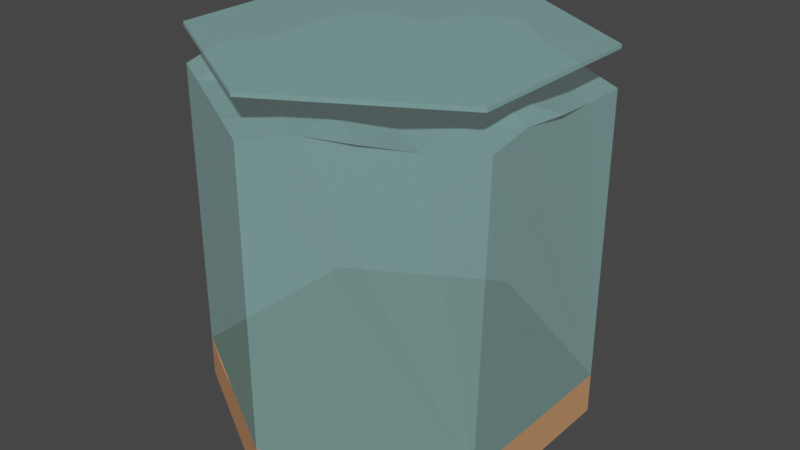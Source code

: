 # Source: ReefTile_Barren.blend  (saved by Blender 3.2.14; exported with 4.5.12 LTS)
import bpy
from mathutils import Matrix  # noqa: F401  (used for matrix-valued properties, if any)

bpy.ops.wm.read_factory_settings(use_empty=True)
scene = bpy.context.scene
scene.name = 'Scene'

# ---- collections
col_collection = bpy.data.collections.new('Collection'); scene.collection.children.link(col_collection)

# ---- materials (node trees are filled in below, after node groups)
mat_sand_001 = bpy.data.materials.new('Sand.001')
mat_sand_001.use_transparent_shadow = False
mat_sand_001.diffuse_color = (0.5926, 0.2805, 0.127, 1.0)
mat_material_005 = bpy.data.materials.new('Material.005')
mat_material_005.surface_render_method = 'BLENDED'
mat_material_005.blend_method = 'BLEND'
mat_material_005.use_transparent_shadow = False
mat_material_005.diffuse_color = (0.4323, 1.0, 0.9558, 0.25)
mat_material_001 = bpy.data.materials.new('Material.001')
mat_material_001.surface_render_method = 'BLENDED'
mat_material_001.blend_method = 'BLEND'
mat_material_001.use_transparent_shadow = False
mat_material_001.diffuse_color = (0.4323, 1.0, 0.9558, 0.25)

# ---- material node trees
mat_sand_001.use_nodes = True; mat_sand_001.node_tree.nodes.clear()
_N = mat_sand_001.node_tree.nodes; _L = mat_sand_001.node_tree.links
n0 = _N.new('ShaderNodeBsdfPrincipled'); n0.name = 'Principled BSDF'; n0.location = (10, 300)
n0.distribution = 'GGX'
n0.subsurface_method = 'RANDOM_WALK_SKIN'
n0.inputs[0].default_value = (0.5926, 0.2805, 0.127, 1.0)
n0.inputs[2].default_value = 0.9441
n0.inputs[3].default_value = 1.45
n0.inputs[27].default_value = (0.0, 0.0, 0.0, 1.0)
n0.inputs[28].default_value = 1.0
n1 = _N.new('ShaderNodeOutputMaterial'); n1.name = 'Material Output'; n1.location = (320, 270)
_L.new(n0.outputs[0], n1.inputs[0])
n1.is_active_output = True
mat_material_005.use_nodes = True; mat_material_005.node_tree.nodes.clear()
_N = mat_material_005.node_tree.nodes; _L = mat_material_005.node_tree.links
n0 = _N.new('ShaderNodeBsdfPrincipled'); n0.name = 'Principled BSDF'; n0.location = (10, 300)
n0.distribution = 'GGX'
n0.subsurface_method = 'RANDOM_WALK_SKIN'
n0.inputs[0].default_value = (0.4323, 1.0, 0.9558, 1.0)
n0.inputs[2].default_value = 1.0
n0.inputs[3].default_value = 1.45
n0.inputs[4].default_value = 0.25
n0.inputs[27].default_value = (0.049, 0.049, 0.049, 1.0)
n0.inputs[28].default_value = 1.0
n1 = _N.new('ShaderNodeOutputMaterial'); n1.name = 'Material Output'; n1.location = (320, 270)
_L.new(n0.outputs[0], n1.inputs[0])
n1.is_active_output = True
mat_material_001.use_nodes = True; mat_material_001.node_tree.nodes.clear()
_N = mat_material_001.node_tree.nodes; _L = mat_material_001.node_tree.links
n0 = _N.new('ShaderNodeBsdfPrincipled'); n0.name = 'Principled BSDF'; n0.location = (10, 300)
n0.distribution = 'GGX'
n0.subsurface_method = 'RANDOM_WALK_SKIN'
n0.inputs[0].default_value = (0.4323, 1.0, 0.9558, 1.0)
n0.inputs[2].default_value = 1.0
n0.inputs[3].default_value = 1.45
n0.inputs[4].default_value = 0.25
n0.inputs[27].default_value = (0.049, 0.049, 0.049, 1.0)
n0.inputs[28].default_value = 1.0
n1 = _N.new('ShaderNodeOutputMaterial'); n1.name = 'Material Output'; n1.location = (320, 270)
_L.new(n0.outputs[0], n1.inputs[0])
n1.is_active_output = True

# ---- world
world_world = bpy.data.worlds.new('World'); scene.world = world_world
world_world.use_nodes = True; world_world.node_tree.nodes.clear()
_N = world_world.node_tree.nodes; _L = world_world.node_tree.links
n0 = _N.new('ShaderNodeOutputWorld'); n0.name = 'World Output'; n0.location = (300, 300)
n1 = _N.new('ShaderNodeBackground'); n1.name = 'Background'; n1.location = (10, 300)
n1.inputs[0].default_value = (0.05088, 0.05088, 0.05088, 1.0)
_L.new(n1.outputs[0], n0.inputs[0])
n0.is_active_output = True
world_world.color = (0.05088, 0.05088, 0.05088)
world_world.use_sun_shadow = False
world_world.sun_shadow_jitter_overblur = 0.0

# ---- meshes
me_circle = bpy.data.meshes.new('Circle')
me_circle.from_pydata([(0.0, 1.0, 0.0), (-0.866, 0.5, 0.0), (-0.866, -0.5, 0.0), (8.742e-08, -1.0, 0.0), (0.866, -0.5, 0.0), (0.866, 0.5, 0.0), (0.0, 1.0, 0.5534), (-0.866, 0.5, 0.5534), (-0.866, -0.5, 0.5534), (8.742e-08, -1.0, 0.5534), (0.866, -0.5, 0.5534), (0.866, 0.5, 0.5534), (-0.002634, -1.322e-05, 0.6042), (-0.433, 0.75, 0.5534), (-0.866, -5.96e-08, 0.5534), (-0.433, -0.75, 0.5534), (0.433, -0.75, 0.5534), (0.866, 0.0, 0.5534), (0.433, 0.75, 0.5534), (-0.4334, -0.25, 0.5818), (0.444, 0.2567, 0.6588), (-0.4838, 0.2681, 0.8085), (0.4575, -0.2112, 0.8287), (-0.007743, -0.5341, 0.7601), (0.0003406, 0.5019, 0.5915), (-0.2165, 0.8752, 0.5548), (-0.866, 0.25, 0.5534), (-0.6521, -0.6302, 0.5634), (0.2162, -0.8743, 0.5516), (0.866, -0.25, 0.5534), (0.6495, 0.625, 0.5534), (-0.6437, -0.3894, 0.7142), (0.2217, 0.1219, 0.6139), (-0.26, 0.1279, 0.8475), (0.6813, -0.3888, 0.7236), (2.086e-08, -0.75, 0.5534), (-0.001401, 0.2562, 0.7206), (-0.6495, 0.625, 0.5534), (-0.866, -0.25, 0.5534), (-0.2165, -0.875, 0.5534), (0.6495, -0.625, 0.5534), (0.866, 0.25, 0.5534), (0.2169, 0.8758, 0.5621), (-0.2207, -0.1273, 0.6284), (0.6495, 0.375, 0.5534), (-0.6495, 0.3749, 0.5722), (0.2171, -0.1253, 0.5596), (-0.000969, -0.2417, 0.6456), (-0.01053, 0.7755, 0.7689), (0.433, 0.5, 0.5534), (0.2599, 0.6439, 0.7704), (0.2234, 0.393, 0.6763), (-0.4344, -0.5152, 0.6819), (-0.2165, -0.625, 0.5534), (-0.2238, -0.3792, 0.6852), (0.218, -0.6276, 0.5828), (0.4436, -0.5412, 0.7159), (0.2251, -0.3716, 0.7016), (-0.434, 0.5006, 0.6114), (-0.2183, 0.376, 0.585), (-0.2169, 0.6279, 0.5945), (0.6518, -0.125, 0.5783), (0.6502, 0.1257, 0.5737), (0.4338, 0.0008839, 0.5985), (-0.4335, -0.0003143, 0.5839), (-0.6498, 0.1246, 0.5997), (-0.6495, -0.125, 0.5534)], [], [(1, 0, 5, 4, 3, 2), (7, 26, 45), (2, 3, 9, 39, 15, 27, 8), (0, 1, 7, 37, 13, 25, 6), (5, 0, 6, 42, 18, 30, 11), (3, 4, 10, 40, 16, 28, 9), (1, 2, 8, 38, 14, 26, 7), (4, 5, 11, 41, 17, 29, 10), (18, 49, 30), (11, 44, 41), (12, 36, 33), (10, 34, 40), (9, 35, 39), (6, 48, 42), (18, 50, 49), (24, 36, 51), (15, 52, 27), (15, 53, 52), (23, 47, 54), (16, 55, 28), (16, 56, 55), (22, 46, 57), (21, 58, 45), (21, 59, 58), (24, 48, 60), (17, 61, 29), (17, 62, 61), (20, 32, 63), (21, 64, 33), (21, 65, 64), (14, 38, 66), (66, 31, 19), (66, 38, 31), (38, 8, 31), (64, 66, 19), (64, 65, 66), (65, 14, 66), (33, 43, 12), (33, 64, 43), (64, 19, 43), (63, 46, 22), (63, 32, 46), (32, 12, 46), (61, 63, 22), (61, 62, 63), (62, 20, 63), (29, 34, 10), (29, 61, 34), (61, 22, 34), (60, 25, 13), (60, 48, 25), (48, 6, 25), (58, 60, 13), (58, 59, 60), (59, 24, 60), (45, 37, 7), (45, 58, 37), (58, 13, 37), (57, 47, 23), (57, 46, 47), (46, 12, 47), (55, 57, 23), (55, 56, 57), (56, 22, 57), (28, 35, 9), (28, 55, 35), (55, 23, 35), (54, 43, 19), (54, 47, 43), (47, 12, 43), (52, 54, 19), (52, 53, 54), (53, 23, 54), (27, 31, 8), (27, 52, 31), (52, 19, 31), (51, 32, 20), (51, 36, 32), (36, 12, 32), (49, 51, 20), (49, 50, 51), (50, 24, 51), (42, 50, 18), (42, 48, 50), (48, 24, 50), (39, 53, 15), (39, 35, 53), (35, 23, 53), (40, 56, 16), (40, 34, 56), (34, 22, 56), (33, 59, 21), (33, 36, 59), (36, 24, 59), (41, 62, 17), (41, 44, 62), (44, 20, 62), (30, 44, 11), (30, 49, 44), (49, 20, 44), (45, 65, 21), (45, 26, 65), (26, 14, 65)])
_uv = me_circle.uv_layers.new(name='UVMap')
_uv.uv.foreach_set('vector', [0.0, 0.0, 0.0, 0.0, 0.0, 0.0, 0.0, 0.0, 0.0, 0.0, 0.0, 0.0, 0.0, 0.0, 0.0, 0.0, 0.0, 0.0, 0.0, 0.0, 0.0, 0.0, 0.0, 0.0, 0.0, 0.0, 0.0, 0.0, 0.0, 0.0, 0.0, 0.0, 0.0, 0.0, 0.0, 0.0, 0.0, 0.0, 0.0, 0.0, 0.0, 0.0, 0.0, 0.0, 0.0, 0.0, 0.0, 0.0, 0.0, 0.0, 0.0, 0.0, 0.0, 0.0, 0.0, 0.0, 0.0, 0.0, 0.0, 0.0, 0.0, 0.0, 0.0, 0.0, 0.0, 0.0, 0.0, 0.0, 0.0, 0.0, 0.0, 0.0, 0.0, 0.0, 0.0, 0.0, 0.0, 0.0, 0.0, 0.0, 0.0, 0.0, 0.0, 0.0, 0.0, 0.0, 0.0, 0.0, 0.0, 0.0, 0.0, 0.0, 0.0, 0.0, 0.0, 0.0, 0.0, 0.0, 0.0, 0.0, 0.0, 0.0, 0.0, 0.0, 0.0, 0.0, 0.0, 0.0, 0.0, 0.0, 0.0, 0.0, 0.0, 0.0, 0.0, 0.0, 0.0, 0.0, 0.0, 0.0, 0.0, 0.0, 0.0, 0.0, 0.0, 0.0, 0.0, 0.0, 0.0, 0.0, 0.0, 0.0, 0.0, 0.0, 0.0, 0.0, 0.0, 0.0, 0.0, 0.0, 0.0, 0.0, 0.0, 0.0, 0.0, 0.0, 0.0, 0.0, 0.0, 0.0, 0.0, 0.0, 0.0, 0.0, 0.0, 0.0, 0.0, 0.0, 0.0, 0.0, 0.0, 0.0, 0.0, 0.0, 0.0, 0.0, 0.0, 0.0, 0.0, 0.0, 0.0, 0.0, 0.0, 0.0, 0.0, 0.0, 0.0, 0.0, 0.0, 0.0, 0.0, 0.0, 0.0, 0.0, 0.0, 0.0, 0.0, 0.0, 0.0, 0.0, 0.0, 0.0, 0.0, 0.0, 0.0, 0.0, 0.0, 0.0, 0.0, 0.0, 0.0, 0.0, 0.0, 0.0, 0.0, 0.0, 0.0, 0.0, 0.0, 0.0, 0.0, 0.0, 0.0, 0.0, 0.0, 0.0, 0.0, 0.0, 0.0, 0.0, 0.0, 0.0, 0.0, 0.0, 0.0, 0.0, 0.0, 0.0, 0.0, 0.0, 0.0, 0.0, 0.0, 0.0, 0.0, 0.0, 0.0, 0.0, 0.0, 0.0, 0.0, 0.0, 0.0, 0.0, 0.0, 0.0, 0.0, 0.0, 0.0, 0.0, 0.0, 0.0, 0.0, 0.0, 0.0, 0.0, 0.0, 0.0, 0.0, 0.0, 0.0, 0.0, 0.0, 0.0, 0.0, 0.0, 0.0, 0.0, 0.0, 0.0, 0.0, 0.0, 0.0, 0.0, 0.0, 0.0, 0.0, 0.0, 0.0, 0.0, 0.0, 0.0, 0.0, 0.0, 0.0, 0.0, 0.0, 0.0, 0.0, 0.0, 0.0, 0.0, 0.0, 0.0, 0.0, 0.0, 0.0, 0.0, 0.0, 0.0, 0.0, 0.0, 0.0, 0.0, 0.0, 0.0, 0.0, 0.0, 0.0, 0.0, 0.0, 0.0, 0.0, 0.0, 0.0, 0.0, 0.0, 0.0, 0.0, 0.0, 0.0, 0.0, 0.0, 0.0, 0.0, 0.0, 0.0, 0.0, 0.0, 0.0, 0.0, 0.0, 0.0, 0.0, 0.0, 0.0, 0.0, 0.0, 0.0, 0.0, 0.0, 0.0, 0.0, 0.0, 0.0, 0.0, 0.0, 0.0, 0.0, 0.0, 0.0, 0.0, 0.0, 0.0, 0.0, 0.0, 0.0, 0.0, 0.0, 0.0, 0.0, 0.0, 0.0, 0.0, 0.0, 0.0, 0.0, 0.0, 0.0, 0.0, 0.0, 0.0, 0.0, 0.0, 0.0, 0.0, 0.0, 0.0, 0.0, 0.0, 0.0, 0.0, 0.0, 0.0, 0.0, 0.0, 0.0, 0.0, 0.0, 0.0, 0.0, 0.0, 0.0, 0.0, 0.0, 0.0, 0.0, 0.0, 0.0, 0.0, 0.0, 0.0, 0.0, 0.0, 0.0, 0.0, 0.0, 0.0, 0.0, 0.0, 0.0, 0.0, 0.0, 0.0, 0.0, 0.0, 0.0, 0.0, 0.0, 0.0, 0.0, 0.0, 0.0, 0.0, 0.0, 0.0, 0.0, 0.0, 0.0, 0.0, 0.0, 0.0, 0.0, 0.0, 0.0, 0.0, 0.0, 0.0, 0.0, 0.0, 0.0, 0.0, 0.0, 0.0, 0.0, 0.0, 0.0, 0.0, 0.0, 0.0, 0.0, 0.0, 0.0, 0.0, 0.0, 0.0, 0.0, 0.0, 0.0, 0.0, 0.0, 0.0, 0.0, 0.0, 0.0, 0.0, 0.0, 0.0, 0.0, 0.0, 0.0, 0.0, 0.0, 0.0, 0.0, 0.0, 0.0, 0.0, 0.0, 0.0, 0.0, 0.0, 0.0, 0.0, 0.0, 0.0, 0.0, 0.0, 0.0, 0.0, 0.0, 0.0, 0.0, 0.0, 0.0, 0.0, 0.0, 0.0, 0.0, 0.0, 0.0, 0.0, 0.0, 0.0, 0.0, 0.0, 0.0, 0.0, 0.0, 0.0, 0.0, 0.0, 0.0, 0.0, 0.0, 0.0, 0.0, 0.0, 0.0, 0.0, 0.0, 0.0, 0.0, 0.0, 0.0, 0.0, 0.0, 0.0, 0.0, 0.0, 0.0, 0.0, 0.0, 0.0, 0.0, 0.0, 0.0, 0.0, 0.0, 0.0, 0.0, 0.0, 0.0, 0.0, 0.0, 0.0, 0.0, 0.0, 0.0, 0.0, 0.0, 0.0, 0.0, 0.0, 0.0, 0.0, 0.0, 0.0, 0.0, 0.0, 0.0, 0.0, 0.0, 0.0, 0.0, 0.0, 0.0, 0.0, 0.0, 0.0, 0.0, 0.0, 0.0, 0.0, 0.0, 0.0, 0.0, 0.0, 0.0, 0.0, 0.0, 0.0, 0.0, 0.0, 0.0, 0.0, 0.0, 0.0, 0.0, 0.0, 0.0, 0.0, 0.0, 0.0, 0.0, 0.0, 0.0, 0.0, 0.0, 0.0, 0.0, 0.0, 0.0, 0.0, 0.0, 0.0, 0.0, 0.0, 0.0, 0.0, 0.0, 0.0, 0.0, 0.0, 0.0, 0.0, 0.0, 0.0, 0.0, 0.0, 0.0, 0.0, 0.0, 0.0, 0.0, 0.0, 0.0, 0.0, 0.0, 0.0, 0.0, 0.0, 0.0, 0.0, 0.0, 0.0, 0.0, 0.0, 0.0, 0.0, 0.0, 0.0, 0.0, 0.0, 0.0, 0.0, 0.0, 0.0, 0.0, 0.0, 0.0, 0.0, 0.0, 0.0, 0.0, 0.0, 0.0, 0.0, 0.0, 0.0, 0.0, 0.0, 0.0, 0.0, 0.0, 0.0, 0.0, 0.0, 0.0, 0.0, 0.0, 0.0])
me_circle.materials.append(mat_sand_001)
me_circle.update()
me_circle_001 = bpy.data.meshes.new('Circle.001')
me_circle_001.from_pydata([(0.0, 1.0, 0.2202), (-0.866, 0.5, 0.2202), (-0.866, -0.5, 0.2202), (8.742e-08, -1.0, 0.2202), (0.866, -0.5, 0.2202), (0.866, 0.5, 0.2202), (-0.01213, 1.042, 1.778), (-0.866, 0.5, 1.754), (-0.8675, -0.5015, 1.755), (0.0003529, -1.001, 1.754), (0.9085, -0.5105, 1.778), (0.866, 0.5, 1.754), (-0.008124, 0.006542, 1.876), (-0.4338, 0.7513, 1.755), (-0.8685, -5.96e-08, 1.756), (-0.433, -0.75, 1.754), (0.4482, -0.7762, 1.784), (0.9014, 0.0, 1.789), (0.433, 0.75, 1.754), (0.4402, -0.2556, 1.852), (-0.433, 0.25, 1.803), (-4.563e-08, -0.5, 1.803), (-8.934e-08, 0.5, 1.804), (-0.433, -0.25, 1.804), (0.433, 0.25, 1.754), (-0.2233, 0.8868, 1.795), (-0.866, 0.25, 1.754), (-0.6495, -0.625, 1.754), (0.2244, -0.8887, 1.801), (0.8861, -0.2555, 1.803), (0.6495, 0.625, 1.754), (0.6495, -0.375, 1.804), (-0.2222, 0.124, 1.805), (2.097e-08, -0.75, 1.797), (-0.004287, 0.2498, 1.853), (-0.6495, -0.375, 1.804), (0.2206, 0.1311, 1.852), (-0.6602, 0.6434, 1.785), (-0.8938, -0.25, 1.795), (-0.2165, -0.875, 1.754), (0.6495, -0.625, 1.754), (0.866, 0.25, 1.754), (0.2176, 0.8769, 1.757), (0.2265, -0.1224, 1.903), (-0.6495, 0.375, 1.79), (-0.005691, -0.25, 1.854), (-4.46e-08, 0.75, 1.804), (-0.2222, -0.1251, 1.803), (0.6495, 0.375, 1.754), (0.2165, 0.625, 1.773), (0.2165, 0.375, 1.796), (0.433, 0.5, 1.754), (-0.2165, -0.625, 1.754), (-0.2165, -0.375, 1.802), (-0.433, -0.5, 1.754), (-0.433, 0.5, 1.804), (-0.2222, 0.3727, 1.819), (-0.2165, 0.625, 1.789), (0.433, -0.5, 1.755), (0.2194, -0.375, 1.83), (0.2165, -0.625, 1.804), (0.4362, 0.005055, 1.853), (0.6528, -0.1291, 1.853), (0.6495, 0.125, 1.797), (-0.433, 5.96e-08, 1.755), (-0.6495, 0.125, 1.754), (-0.6495, -0.125, 1.803)], [], [(1, 0, 5, 4, 3, 2), (7, 26, 44), (2, 3, 9, 39, 15, 27, 8), (0, 1, 7, 37, 13, 25, 6), (5, 0, 6, 42, 18, 30, 11), (3, 4, 10, 40, 16, 28, 9), (1, 2, 8, 38, 14, 26, 7), (4, 5, 11, 41, 17, 29, 10), (22, 49, 46), (10, 29, 31), (12, 45, 43), (12, 34, 32), (12, 47, 45), (12, 36, 34), (22, 50, 49), (24, 48, 51), (21, 52, 33), (21, 53, 52), (23, 35, 54), (20, 55, 44), (20, 56, 55), (22, 46, 57), (19, 58, 31), (19, 59, 58), (21, 33, 60), (19, 61, 43), (19, 62, 61), (17, 41, 63), (20, 64, 32), (20, 65, 64), (14, 38, 66), (66, 35, 23), (66, 38, 35), (38, 8, 35), (64, 66, 23), (64, 65, 66), (65, 14, 66), (32, 47, 12), (32, 64, 47), (64, 23, 47), (63, 48, 24), (63, 41, 48), (41, 11, 48), (61, 63, 24), (61, 62, 63), (62, 17, 63), (43, 36, 12), (43, 61, 36), (61, 24, 36), (60, 28, 16), (60, 33, 28), (33, 9, 28), (58, 60, 16), (58, 59, 60), (59, 21, 60), (31, 40, 10), (31, 58, 40), (58, 16, 40), (57, 25, 13), (57, 46, 25), (46, 6, 25), (55, 57, 13), (55, 56, 57), (56, 22, 57), (44, 37, 7), (44, 55, 37), (55, 13, 37), (54, 27, 15), (54, 35, 27), (35, 8, 27), (52, 54, 15), (52, 53, 54), (53, 23, 54), (33, 39, 9), (33, 52, 39), (52, 15, 39), (51, 30, 18), (51, 48, 30), (48, 11, 30), (49, 51, 18), (49, 50, 51), (50, 24, 51), (34, 50, 22), (34, 36, 50), (36, 24, 50), (45, 53, 21), (45, 47, 53), (47, 23, 53), (32, 56, 20), (32, 34, 56), (34, 22, 56), (43, 59, 19), (43, 45, 59), (45, 21, 59), (31, 62, 19), (31, 29, 62), (29, 17, 62), (46, 42, 6), (46, 49, 42), (49, 18, 42), (44, 65, 20), (44, 26, 65), (26, 14, 65)])
_uv = me_circle_001.uv_layers.new(name='UVMap')
_uv.uv.foreach_set('vector', [0.0, 0.0, 0.0, 0.0, 0.0, 0.0, 0.0, 0.0, 0.0, 0.0, 0.0, 0.0, 0.0, 0.0, 0.0, 0.0, 0.0, 0.0, 0.0, 0.0, 0.0, 0.0, 0.0, 0.0, 0.0, 0.0, 0.0, 0.0, 0.0, 0.0, 0.0, 0.0, 0.0, 0.0, 0.0, 0.0, 0.0, 0.0, 0.0, 0.0, 0.0, 0.0, 0.0, 0.0, 0.0, 0.0, 0.0, 0.0, 0.0, 0.0, 0.0, 0.0, 0.0, 0.0, 0.0, 0.0, 0.0, 0.0, 0.0, 0.0, 0.0, 0.0, 0.0, 0.0, 0.0, 0.0, 0.0, 0.0, 0.0, 0.0, 0.0, 0.0, 0.0, 0.0, 0.0, 0.0, 0.0, 0.0, 0.0, 0.0, 0.0, 0.0, 0.0, 0.0, 0.0, 0.0, 0.0, 0.0, 0.0, 0.0, 0.0, 0.0, 0.0, 0.0, 0.0, 0.0, 0.0, 0.0, 0.0, 0.0, 0.0, 0.0, 0.0, 0.0, 0.0, 0.0, 0.0, 0.0, 0.0, 0.0, 0.0, 0.0, 0.0, 0.0, 0.0, 0.0, 0.0, 0.0, 0.0, 0.0, 0.0, 0.0, 0.0, 0.0, 0.0, 0.0, 0.0, 0.0, 0.0, 0.0, 0.0, 0.0, 0.0, 0.0, 0.0, 0.0, 0.0, 0.0, 0.0, 0.0, 0.0, 0.0, 0.0, 0.0, 0.0, 0.0, 0.0, 0.0, 0.0, 0.0, 0.0, 0.0, 0.0, 0.0, 0.0, 0.0, 0.0, 0.0, 0.0, 0.0, 0.0, 0.0, 0.0, 0.0, 0.0, 0.0, 0.0, 0.0, 0.0, 0.0, 0.0, 0.0, 0.0, 0.0, 0.0, 0.0, 0.0, 0.0, 0.0, 0.0, 0.0, 0.0, 0.0, 0.0, 0.0, 0.0, 0.0, 0.0, 0.0, 0.0, 0.0, 0.0, 0.0, 0.0, 0.0, 0.0, 0.0, 0.0, 0.0, 0.0, 0.0, 0.0, 0.0, 0.0, 0.0, 0.0, 0.0, 0.0, 0.0, 0.0, 0.0, 0.0, 0.0, 0.0, 0.0, 0.0, 0.0, 0.0, 0.0, 0.0, 0.0, 0.0, 0.0, 0.0, 0.0, 0.0, 0.0, 0.0, 0.0, 0.0, 0.0, 0.0, 0.0, 0.0, 0.0, 0.0, 0.0, 0.0, 0.0, 0.0, 0.0, 0.0, 0.0, 0.0, 0.0, 0.0, 0.0, 0.0, 0.0, 0.0, 0.0, 0.0, 0.0, 0.0, 0.0, 0.0, 0.0, 0.0, 0.0, 0.0, 0.0, 0.0, 0.0, 0.0, 0.0, 0.0, 0.0, 0.0, 0.0, 0.0, 0.0, 0.0, 0.0, 0.0, 0.0, 0.0, 0.0, 0.0, 0.0, 0.0, 0.0, 0.0, 0.0, 0.0, 0.0, 0.0, 0.0, 0.0, 0.0, 0.0, 0.0, 0.0, 0.0, 0.0, 0.0, 0.0, 0.0, 0.0, 0.0, 0.0, 0.0, 0.0, 0.0, 0.0, 0.0, 0.0, 0.0, 0.0, 0.0, 0.0, 0.0, 0.0, 0.0, 0.0, 0.0, 0.0, 0.0, 0.0, 0.0, 0.0, 0.0, 0.0, 0.0, 0.0, 0.0, 0.0, 0.0, 0.0, 0.0, 0.0, 0.0, 0.0, 0.0, 0.0, 0.0, 0.0, 0.0, 0.0, 0.0, 0.0, 0.0, 0.0, 0.0, 0.0, 0.0, 0.0, 0.0, 0.0, 0.0, 0.0, 0.0, 0.0, 0.0, 0.0, 0.0, 0.0, 0.0, 0.0, 0.0, 0.0, 0.0, 0.0, 0.0, 0.0, 0.0, 0.0, 0.0, 0.0, 0.0, 0.0, 0.0, 0.0, 0.0, 0.0, 0.0, 0.0, 0.0, 0.0, 0.0, 0.0, 0.0, 0.0, 0.0, 0.0, 0.0, 0.0, 0.0, 0.0, 0.0, 0.0, 0.0, 0.0, 0.0, 0.0, 0.0, 0.0, 0.0, 0.0, 0.0, 0.0, 0.0, 0.0, 0.0, 0.0, 0.0, 0.0, 0.0, 0.0, 0.0, 0.0, 0.0, 0.0, 0.0, 0.0, 0.0, 0.0, 0.0, 0.0, 0.0, 0.0, 0.0, 0.0, 0.0, 0.0, 0.0, 0.0, 0.0, 0.0, 0.0, 0.0, 0.0, 0.0, 0.0, 0.0, 0.0, 0.0, 0.0, 0.0, 0.0, 0.0, 0.0, 0.0, 0.0, 0.0, 0.0, 0.0, 0.0, 0.0, 0.0, 0.0, 0.0, 0.0, 0.0, 0.0, 0.0, 0.0, 0.0, 0.0, 0.0, 0.0, 0.0, 0.0, 0.0, 0.0, 0.0, 0.0, 0.0, 0.0, 0.0, 0.0, 0.0, 0.0, 0.0, 0.0, 0.0, 0.0, 0.0, 0.0, 0.0, 0.0, 0.0, 0.0, 0.0, 0.0, 0.0, 0.0, 0.0, 0.0, 0.0, 0.0, 0.0, 0.0, 0.0, 0.0, 0.0, 0.0, 0.0, 0.0, 0.0, 0.0, 0.0, 0.0, 0.0, 0.0, 0.0, 0.0, 0.0, 0.0, 0.0, 0.0, 0.0, 0.0, 0.0, 0.0, 0.0, 0.0, 0.0, 0.0, 0.0, 0.0, 0.0, 0.0, 0.0, 0.0, 0.0, 0.0, 0.0, 0.0, 0.0, 0.0, 0.0, 0.0, 0.0, 0.0, 0.0, 0.0, 0.0, 0.0, 0.0, 0.0, 0.0, 0.0, 0.0, 0.0, 0.0, 0.0, 0.0, 0.0, 0.0, 0.0, 0.0, 0.0, 0.0, 0.0, 0.0, 0.0, 0.0, 0.0, 0.0, 0.0, 0.0, 0.0, 0.0, 0.0, 0.0, 0.0, 0.0, 0.0, 0.0, 0.0, 0.0, 0.0, 0.0, 0.0, 0.0, 0.0, 0.0, 0.0, 0.0, 0.0, 0.0, 0.0, 0.0, 0.0, 0.0, 0.0, 0.0, 0.0, 0.0, 0.0, 0.0, 0.0, 0.0, 0.0, 0.0, 0.0, 0.0, 0.0, 0.0, 0.0, 0.0, 0.0, 0.0, 0.0, 0.0, 0.0, 0.0, 0.0, 0.0, 0.0, 0.0, 0.0, 0.0, 0.0, 0.0, 0.0, 0.0, 0.0, 0.0, 0.0, 0.0, 0.0, 0.0, 0.0, 0.0, 0.0, 0.0, 0.0, 0.0, 0.0, 0.0, 0.0, 0.0, 0.0, 0.0, 0.0, 0.0, 0.0, 0.0, 0.0, 0.0, 0.0, 0.0, 0.0, 0.0, 0.0, 0.0, 0.0, 0.0, 0.0, 0.0, 0.0, 0.0, 0.0, 0.0, 0.0, 0.0, 0.0, 0.0, 0.0, 0.0, 0.0, 0.0, 0.0, 0.0, 0.0, 0.0, 0.0, 0.0, 0.0, 0.0, 0.0])
me_circle_001.materials.append(mat_material_005)
me_circle_001.update()
me_circle_003 = bpy.data.meshes.new('Circle.003')
me_circle_003.from_pydata([(0.0, 1.0, 19.57), (-0.866, 0.5, 19.57), (-0.866, -0.5, 19.57), (8.742e-08, -1.0, 19.57), (0.866, -0.5, 19.57), (0.866, 0.5, 19.57)], [], [(1, 2, 3, 4, 5, 0)])
_uv = me_circle_003.uv_layers.new(name='UVMap')
_uv.uv.foreach_set('vector', [0.0, 0.0, 0.0, 0.0, 0.0, 0.0, 0.0, 0.0, 0.0, 0.0, 0.0, 0.0])
me_circle_003.materials.append(mat_material_001)
me_circle_003.update()

# ---- objects
ob_sand = bpy.data.objects.new('Sand', me_circle)
ob_sea = bpy.data.objects.new('Sea', me_circle_001)
ob_surfacewall = bpy.data.objects.new('SurfaceWall', me_circle_003)

# ---- transforms, parenting, visibility, modifiers, constraints
ob_sand.location = (0.0, 0.0, 0.0)
ob_sand.scale = (10.0, 10.0, 4.0)
ob_sea.location = (0.0, 0.0, 0.0)
ob_sea.scale = (10.0, 10.0, 10.0)
ob_surfacewall.location = (0.0, 0.0, 0.0)
ob_surfacewall.scale = (10.0, 10.0, 1.0)
_m = ob_surfacewall.modifiers.new('Solidify', 'SOLIDIFY')
_m.thickness = 0.2

# ---- collection membership
col_collection.objects.link(ob_sand)
col_collection.objects.link(ob_sea)
col_collection.objects.link(ob_surfacewall)

# ---- scene / render settings (as saved in the file)
scene.frame_start = 1; scene.frame_end = 250; scene.frame_set(1)
scene.render.engine = 'BLENDER_EEVEE_NEXT'
scene.cycles.sampling_pattern = 'TABULATED_SOBOL'
scene.cycles.use_light_tree = False
scene.view_settings.view_transform = 'Filmic'
bpy.context.view_layer.update()

# ---- added for rendering (the .blend has no active camera and no usable light): camera, sun
cam_auto = bpy.data.cameras.new('AutoCamera')
cam_auto.lens = 50.0
cam_auto.sensor_width = 36.0
cam_auto.clip_end = 1000.0
ob_auto_camera = bpy.data.objects.new('AutoCamera', cam_auto)
scene.collection.objects.link(ob_auto_camera)
ob_auto_camera.location = (31.1096, -37.0394, 34.6133)
ob_auto_camera.rotation_euler = (1.09748, -7.21219e-08, 0.694738)
scene.camera = ob_auto_camera
light_auto_sun = bpy.data.lights.new('AutoSun', 'SUN')
light_auto_sun.energy = 3.0
light_auto_sun.angle = 0.0523599
ob_auto_sun = bpy.data.objects.new('AutoSun', light_auto_sun)
scene.collection.objects.link(ob_auto_sun)
ob_auto_sun.rotation_euler = (0.872665, 0.174533, 0.523599)
bpy.context.view_layer.update()
